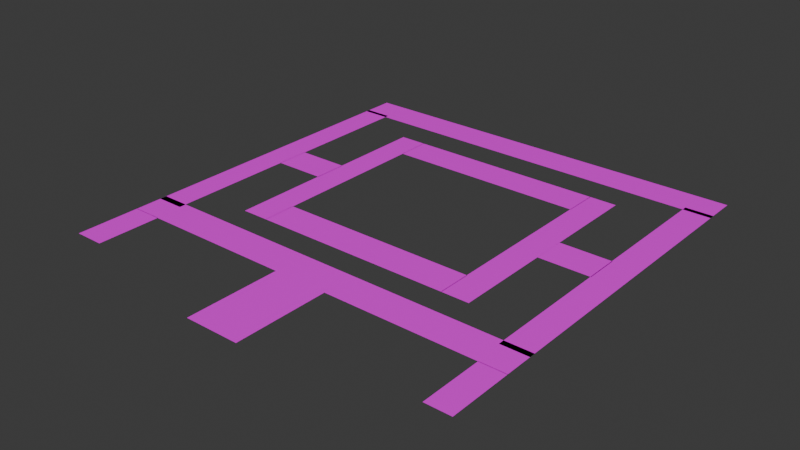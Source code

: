 # Source: Carpet.blend  (saved by Blender 4.0.36; exported with 4.5.12 LTS)
import bpy
from mathutils import Matrix  # noqa: F401  (used for matrix-valued properties, if any)

bpy.ops.wm.read_factory_settings(use_empty=True)
scene = bpy.context.scene
scene.name = 'Scene'

# ---- collections
col_collection = bpy.data.collections.new('Collection'); scene.collection.children.link(col_collection)

# ---- images (referenced by path relative to the original .blend; pixels are not part of the script)
import os
ASSET_DIR = os.environ.get("B2B_ASSET_DIR", "")  # directory of the original .blend (textures are referenced by path, not embedded)
HERE = os.path.dirname(os.path.abspath(__file__))  # packed textures are extracted next to this script under _unpacked/

def load_image(name, relpath, width, height, colorspace="sRGB"):
    """Load a texture the original file referenced (path relative to the .blend, or extracted next to this script)."""
    p = next((c for c in (os.path.join(HERE, relpath), os.path.join(ASSET_DIR, relpath)) if relpath and os.path.exists(c)), "")
    if p:
        img = bpy.data.images.load(p, check_existing=True)
        img.name = name
    else:  # same state as the original file: an image datablock whose file is absent (Cycles renders it pink)
        img = bpy.data.images.new(name, width, height)
        img.source = "FILE"
        img.filepath = "//" + (relpath or name)
    img.colorspace_settings.name = colorspace
    return img
img_untitled = load_image('Untitled', '', 1024, 1024, 'sRGB')

# ---- materials (node trees are filled in below, after node groups)
mat_material_002 = bpy.data.materials.new('Material.002')
mat_material_002.use_transparent_shadow = False

# ---- material node trees
mat_material_002.use_nodes = True; mat_material_002.node_tree.nodes.clear()
_N = mat_material_002.node_tree.nodes; _L = mat_material_002.node_tree.links
n0 = _N.new('ShaderNodeBsdfPrincipled'); n0.name = 'Principled BSDF'; n0.location = (10, 300)
n0.inputs[3].default_value = 1.45
n1 = _N.new('ShaderNodeOutputMaterial'); n1.name = 'Material Output'; n1.location = (300, 300)
n2 = _N.new('ShaderNodeTexImage'); n2.name = 'Image Texture'; n2.location = (-280, 280)
n2.image = img_untitled
_L.new(n0.outputs[0], n1.inputs[0])
_L.new(n2.outputs[0], n0.inputs[0])
n1.is_active_output = True

# ---- world
world_world = bpy.data.worlds.new('World'); scene.world = world_world
world_world.use_nodes = True; world_world.node_tree.nodes.clear()
_N = world_world.node_tree.nodes; _L = world_world.node_tree.links
n0 = _N.new('ShaderNodeOutputWorld'); n0.name = 'World Output'; n0.location = (300, 300)
n1 = _N.new('ShaderNodeBackground'); n1.name = 'Background'; n1.location = (10, 300)
n1.inputs[0].default_value = (0.05088, 0.05088, 0.05088, 1.0)
_L.new(n1.outputs[0], n0.inputs[0])
n0.is_active_output = True
world_world.color = (0.05088, 0.05088, 0.05088)
world_world.use_sun_shadow = False
world_world.sun_shadow_jitter_overblur = 0.0

# ---- meshes
me_plane_043 = bpy.data.meshes.new('Plane.043')
me_plane_043.from_pydata([(18.44, 4.552, 0.0), (26.04, 4.552, 0.0), (18.44, 9.552, 0.0), (26.04, 9.552, 0.0), (-30.04, -18.34, 0.0), (29.96, -18.34, 0.0), (-30.04, -13.34, 0.0), (29.96, -13.34, 0.0), (-30.04, 28.04, 0.0), (29.96, 28.04, 0.0), (-30.04, 33.04, 0.0), (29.96, 33.04, 0.0), (29.96, -14.2, 0.0), (29.96, 28.8, 0.0), (25.96, -14.2, 0.0), (25.96, 28.8, 0.0), (-26.05, -14.34, 0.0), (-26.05, 28.66, 0.0), (-30.05, -14.34, 0.0), (-30.05, 28.66, 0.0), (-14.55, -9.533, 0.0), (-14.55, 23.47, 0.0), (-18.55, -9.533, 0.0), (-18.55, 23.47, 0.0), (18.45, -9.533, 0.0), (18.45, 23.47, 0.0), (14.45, -9.533, 0.0), (14.45, 23.47, 0.0), (-14.59, 18.47, 0.0), (14.51, 18.47, 0.0), (-14.59, 23.47, 0.0), (14.51, 23.47, 0.0), (-14.59, -9.533, 0.0), (14.51, -9.533, 0.0), (-14.59, -4.533, 0.0), (14.51, -4.533, 0.0), (-26.09, 4.552, 0.0), (-18.49, 4.552, 0.0), (-26.09, 9.552, 0.0), (-18.49, 9.552, 0.0), (-25.76, -27.59, 0.0), (-25.76, -18.29, 0.0), (-30.04, -27.59, 0.0), (-30.04, -18.29, 0.0), (29.96, -27.59, 0.0), (29.96, -18.29, 0.0), (26.21, -27.59, 0.0), (26.21, -18.29, 0.0), (4.217, -32.15, 0.0), (4.217, -18.34, 0.0), (-3.763, -32.15, 0.0), (-3.763, -18.34, 0.0)], [], [(0, 1, 3, 2), (4, 5, 7, 6), (8, 9, 11, 10), (12, 13, 15, 14), (16, 17, 19, 18), (20, 21, 23, 22), (24, 25, 27, 26), (28, 29, 31, 30), (32, 33, 35, 34), (36, 37, 39, 38), (40, 41, 43, 42), (44, 45, 47, 46), (48, 49, 51, 50)])
_uv = me_plane_043.uv_layers.new(name='UVMap')
_uv.uv.foreach_set('vector', [0.6038, 0.2822, 0.6038, 0.1556, 0.6871, 0.1556, 0.6871, 0.2822, 0.0002383, 0.9998, 0.0002382, 0.0002383, 0.08353, 0.0002383, 0.08353, 0.9998, 0.08401, 0.9998, 0.08401, 0.0002382, 0.1673, 0.0002382, 0.1673, 0.9998, 0.2349, 0.7166, 0.2349, 0.0002383, 0.3015, 0.0002383, 0.3015, 0.7166, 0.1678, 0.7166, 0.1678, 0.0002384, 0.2344, 0.0002382, 0.2344, 0.7166, 0.3691, 0.55, 0.3691, 0.0002383, 0.4357, 0.0002383, 0.4357, 0.55, 0.302, 0.55, 0.302, 0.0002382, 0.3686, 0.0002382, 0.3686, 0.55, 0.52, 0.485, 0.52, 0.0002383, 0.6033, 0.0002382, 0.6033, 0.485, 0.4362, 0.485, 0.4362, 0.0002383, 0.5195, 0.0002383, 0.5195, 0.485, 0.302, 0.6771, 0.302, 0.5505, 0.3853, 0.5505, 0.3853, 0.6771, 0.5696, 0.6404, 0.5696, 0.4855, 0.6409, 0.4855, 0.6409, 0.6404, 0.6038, 0.1552, 0.6038, 0.0002382, 0.6662, 0.0002382, 0.6662, 0.1552, 0.4362, 0.7155, 0.4362, 0.4855, 0.5692, 0.4855, 0.5692, 0.7155])
me_plane_043.materials.append(mat_material_002)
me_plane_043.update()

# ---- objects
ob_carpet_complete = bpy.data.objects.new('Carpet_Complete', me_plane_043)

# ---- transforms, parenting, visibility, modifiers, constraints
ob_carpet_complete.location = (0.0, 0.0, 0.0)

# ---- collection membership
col_collection.objects.link(ob_carpet_complete)

# ---- scene / render settings (as saved in the file)
scene.frame_start = 1; scene.frame_end = 250; scene.frame_set(1)
scene.render.engine = 'BLENDER_EEVEE_NEXT'
scene.cycles.sampling_pattern = 'TABULATED_SOBOL'
bpy.context.view_layer.update()

# ---- added for rendering (the .blend has no active camera and no usable light): camera, sun
cam_auto = bpy.data.cameras.new('AutoCamera')
cam_auto.lens = 50.0
cam_auto.sensor_width = 36.0
cam_auto.clip_end = 1438.71
ob_auto_camera = bpy.data.objects.new('AutoCamera', cam_auto)
scene.collection.objects.link(ob_auto_camera)
ob_auto_camera.location = (81.9335, -97.9268, 65.5824)
ob_auto_camera.rotation_euler = (1.09748, -7.21219e-08, 0.694738)
scene.camera = ob_auto_camera
light_auto_sun = bpy.data.lights.new('AutoSun', 'SUN')
light_auto_sun.energy = 3.0
light_auto_sun.angle = 0.0523599
ob_auto_sun = bpy.data.objects.new('AutoSun', light_auto_sun)
scene.collection.objects.link(ob_auto_sun)
ob_auto_sun.rotation_euler = (0.872665, 0.174533, 0.523599)
bpy.context.view_layer.update()
